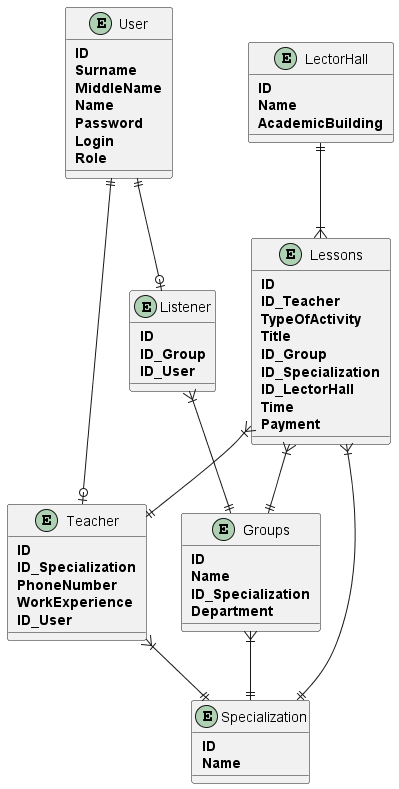

The diagram above was rendered by PlantUML. Its source (embedded in the PNG):
@startuml ER_Diagram.wsd

entity User{
    ** ID **
    ** Surname **
    ** MiddleName **
    ** Name **
    ** Password **
    ** Login **
    ** Role **
}

entity Specialization{
    ** ID **
    ** Name **
}

entity Groups{
    ** ID **
    ** Name **
    ** ID_Specialization **
    ** Department **
}

entity Teacher{
    ** ID **
    ** ID_Specialization **
    ** PhoneNumber **
    ** WorkExperience **
    ** ID_User **
}

entity Listener{
    ** ID **
    ** ID_Group **
    ** ID_User **
}

entity LectorHall{
    ** ID **
    ** Name **
    ** AcademicBuilding **
}

entity Lessons{
    ** ID **
    ** ID_Teacher **
    ** TypeOfActivity **
    ** Title **
    ** ID_Group **
    ** ID_Specialization **
    ** ID_LectorHall **
    ** Time **
    ** Payment **
}

LectorHall ||--|{ Lessons
User ||--o| Teacher
User ||--o| Listener
Listener }|--|| Groups
Lessons }|--|| Groups
Lessons }|--|| Teacher
Teacher }|--|| Specialization
Groups }|--|| Specialization
Lessons }|--|| Specialization
@endstartuml